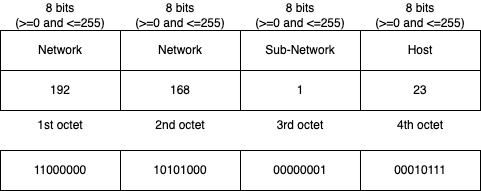

The diagram above was exported from draw.io. Its source (the exported page's mxGraphModel, read from the mxfile embedded in the PNG):
<mxGraphModel dx="702" dy="462" grid="1" gridSize="10" guides="1" tooltips="1" connect="1" arrows="1" fold="1" page="1" pageScale="1" pageWidth="827" pageHeight="1169" math="0" shadow="0">
  <root>
    <mxCell id="0" />
    <mxCell id="1" parent="0" />
    <mxCell id="2" value="Network" style="rounded=0;whiteSpace=wrap;html=1;" vertex="1" parent="1">
      <mxGeometry x="140" y="130" width="120" height="40" as="geometry" />
    </mxCell>
    <mxCell id="3" value="Network" style="rounded=0;whiteSpace=wrap;html=1;" vertex="1" parent="1">
      <mxGeometry x="260" y="130" width="120" height="40" as="geometry" />
    </mxCell>
    <mxCell id="4" value="Sub-Network" style="rounded=0;whiteSpace=wrap;html=1;" vertex="1" parent="1">
      <mxGeometry x="380" y="130" width="120" height="40" as="geometry" />
    </mxCell>
    <mxCell id="5" value="Host" style="rounded=0;whiteSpace=wrap;html=1;" vertex="1" parent="1">
      <mxGeometry x="500" y="130" width="120" height="40" as="geometry" />
    </mxCell>
    <mxCell id="6" value="8 bits&lt;br&gt;(&amp;gt;=0 and &amp;lt;=255)" style="text;html=1;strokeColor=none;fillColor=none;align=center;verticalAlign=middle;whiteSpace=wrap;rounded=0;" vertex="1" parent="1">
      <mxGeometry x="140" y="100" width="120" height="30" as="geometry" />
    </mxCell>
    <mxCell id="7" value="8 bits&lt;br&gt;(&amp;gt;=0 and &amp;lt;=255)" style="text;html=1;strokeColor=none;fillColor=none;align=center;verticalAlign=middle;whiteSpace=wrap;rounded=0;" vertex="1" parent="1">
      <mxGeometry x="260" y="100" width="120" height="30" as="geometry" />
    </mxCell>
    <mxCell id="8" value="8 bits&lt;br&gt;(&amp;gt;=0 and &amp;lt;=255)" style="text;html=1;strokeColor=none;fillColor=none;align=center;verticalAlign=middle;whiteSpace=wrap;rounded=0;" vertex="1" parent="1">
      <mxGeometry x="380" y="100" width="120" height="30" as="geometry" />
    </mxCell>
    <mxCell id="9" value="8 bits&lt;br&gt;(&amp;gt;=0 and &amp;lt;=255)" style="text;html=1;strokeColor=none;fillColor=none;align=center;verticalAlign=middle;whiteSpace=wrap;rounded=0;" vertex="1" parent="1">
      <mxGeometry x="500" y="100" width="120" height="30" as="geometry" />
    </mxCell>
    <mxCell id="10" value="192" style="rounded=0;whiteSpace=wrap;html=1;" vertex="1" parent="1">
      <mxGeometry x="140" y="170" width="120" height="40" as="geometry" />
    </mxCell>
    <mxCell id="11" value="168" style="rounded=0;whiteSpace=wrap;html=1;" vertex="1" parent="1">
      <mxGeometry x="260" y="170" width="120" height="40" as="geometry" />
    </mxCell>
    <mxCell id="12" value="1" style="rounded=0;whiteSpace=wrap;html=1;" vertex="1" parent="1">
      <mxGeometry x="380" y="170" width="120" height="40" as="geometry" />
    </mxCell>
    <mxCell id="13" value="23" style="rounded=0;whiteSpace=wrap;html=1;" vertex="1" parent="1">
      <mxGeometry x="500" y="170" width="120" height="40" as="geometry" />
    </mxCell>
    <mxCell id="14" value="1st octet" style="text;html=1;strokeColor=none;fillColor=none;align=center;verticalAlign=middle;whiteSpace=wrap;rounded=0;" vertex="1" parent="1">
      <mxGeometry x="140" y="210" width="120" height="30" as="geometry" />
    </mxCell>
    <mxCell id="15" value="2nd octet" style="text;html=1;strokeColor=none;fillColor=none;align=center;verticalAlign=middle;whiteSpace=wrap;rounded=0;" vertex="1" parent="1">
      <mxGeometry x="260" y="210" width="120" height="30" as="geometry" />
    </mxCell>
    <mxCell id="16" value="3rd octet" style="text;html=1;strokeColor=none;fillColor=none;align=center;verticalAlign=middle;whiteSpace=wrap;rounded=0;" vertex="1" parent="1">
      <mxGeometry x="380" y="210" width="120" height="30" as="geometry" />
    </mxCell>
    <mxCell id="17" value="4th octet" style="text;html=1;strokeColor=none;fillColor=none;align=center;verticalAlign=middle;whiteSpace=wrap;rounded=0;" vertex="1" parent="1">
      <mxGeometry x="500" y="210" width="120" height="30" as="geometry" />
    </mxCell>
    <mxCell id="18" value="11000000" style="rounded=0;whiteSpace=wrap;html=1;" vertex="1" parent="1">
      <mxGeometry x="140" y="250" width="120" height="40" as="geometry" />
    </mxCell>
    <mxCell id="19" value="00000001" style="rounded=0;whiteSpace=wrap;html=1;" vertex="1" parent="1">
      <mxGeometry x="380" y="250" width="120" height="40" as="geometry" />
    </mxCell>
    <mxCell id="20" value="00010111" style="rounded=0;whiteSpace=wrap;html=1;" vertex="1" parent="1">
      <mxGeometry x="500" y="250" width="120" height="40" as="geometry" />
    </mxCell>
    <mxCell id="21" value="10101000" style="rounded=0;whiteSpace=wrap;html=1;" vertex="1" parent="1">
      <mxGeometry x="260" y="250" width="120" height="40" as="geometry" />
    </mxCell>
  </root>
</mxGraphModel>